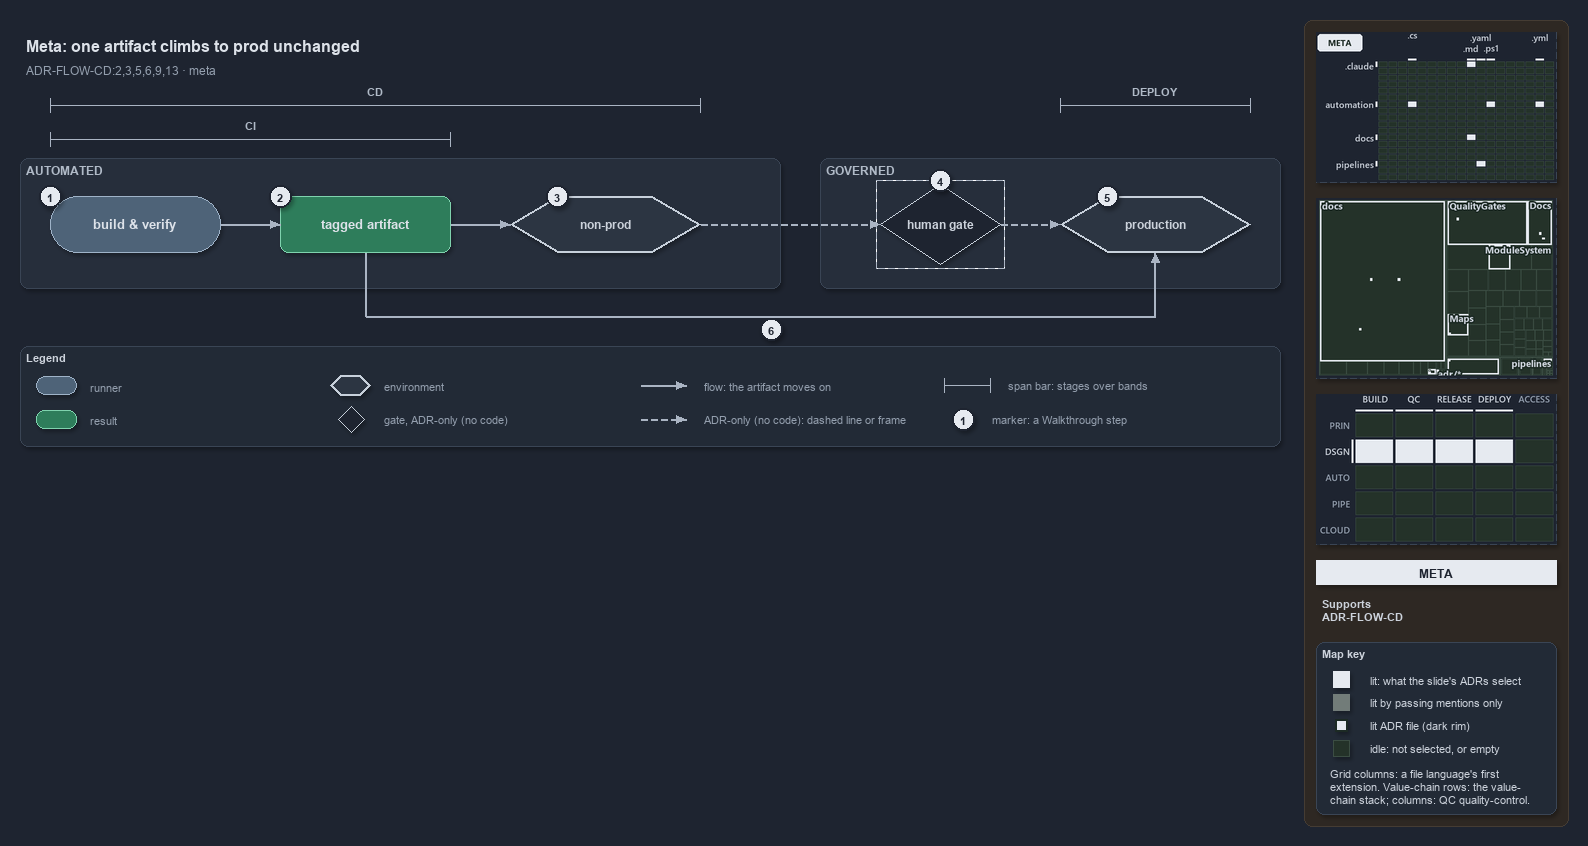

The diagram above was exported from draw.io. Its source (the exported page's mxGraphModel, read from the mxfile embedded in the PNG):
<mxGraphModel dx="1024" dy="768" grid="0" gridSize="10" guides="1" tooltips="1" connect="1" arrows="1" fold="1" page="1" pageScale="1" pageWidth="1572" pageHeight="600" background="#1E2430" math="0" shadow="1">
  <root>
    <mxCell id="0" />
    <mxCell id="1" parent="0" />
    <mxCell id="sidebar-bg" value="" style="rounded=1;arcSize=2;html=1;fillColor=#2E2823;strokeColor=#453C33;shadow=0;" vertex="1" parent="1">
      <mxGeometry x="1304" y="4" width="264" height="806" as="geometry" />
    </mxCell>
    <mxCell id="title" value="Meta: one artifact climbs to prod unchanged" style="text;html=1;align=left;verticalAlign=middle;fontSize=16;fontStyle=1;fontColor=#DDE2E9;" vertex="1" parent="1">
      <mxGeometry x="20" y="14" width="1260" height="30" as="geometry" />
    </mxCell>
    <mxCell id="subtitle" value="ADR-FLOW-CD:2,3,5,6,9,13 &amp;#183; meta" style="text;html=1;align=left;verticalAlign=middle;fontSize=12;fontColor=#949FAE;" vertex="1" parent="1">
      <mxGeometry x="20" y="44" width="1240" height="20" as="geometry" />
    </mxCell>
    <mxCell id="span-cd-label" value="CD" style="text;html=1;align=center;verticalAlign=middle;fontSize=11;fontStyle=1;fontColor=#B0BAC7;labelBackgroundColor=#262E3B;" vertex="1" parent="1">
      <mxGeometry x="335" y="66" width="80" height="16" as="geometry" />
    </mxCell>
    <mxCell id="span-cd" value="" style="shape=crossbar;whiteSpace=wrap;html=1;rounded=1;fillColor=none;strokeColor=#AAB4C3;strokeWidth=1.5;" vertex="1" parent="1">
      <mxGeometry x="50" y="82" width="650" height="14" as="geometry" />
    </mxCell>
    <mxCell id="span-deploy-label" value="DEPLOY" style="text;html=1;align=center;verticalAlign=middle;fontSize=11;fontStyle=1;fontColor=#B0BAC7;labelBackgroundColor=#262E3B;" vertex="1" parent="1">
      <mxGeometry x="1115" y="66" width="80" height="16" as="geometry" />
    </mxCell>
    <mxCell id="span-deploy" value="" style="shape=crossbar;whiteSpace=wrap;html=1;rounded=1;fillColor=none;strokeColor=#AAB4C3;strokeWidth=1.5;" vertex="1" parent="1">
      <mxGeometry x="1060" y="82" width="190" height="14" as="geometry" />
    </mxCell>
    <mxCell id="span-ci-label" value="CI" style="text;html=1;align=center;verticalAlign=middle;fontSize=11;fontStyle=1;fontColor=#B0BAC7;labelBackgroundColor=#262E3B;" vertex="1" parent="1">
      <mxGeometry x="210" y="100" width="80" height="16" as="geometry" />
    </mxCell>
    <mxCell id="span-ci" value="" style="shape=crossbar;whiteSpace=wrap;html=1;rounded=1;fillColor=none;strokeColor=#AAB4C3;strokeWidth=1.5;" vertex="1" parent="1">
      <mxGeometry x="50" y="116" width="400" height="14" as="geometry" />
    </mxCell>
    <mxCell id="band-automated" value="AUTOMATED" style="rounded=1;html=1;arcSize=3;fillColor=#262E3B;strokeColor=#3A4555;verticalAlign=top;align=left;spacingLeft=8;fontStyle=1;fontSize=12;fontColor=#B0BAC7;" vertex="1" parent="1">
      <mxGeometry x="20" y="142" width="760" height="130" as="geometry" />
    </mxCell>
    <mxCell id="band-governed" value="GOVERNED" style="rounded=1;html=1;arcSize=3;fillColor=#262E3B;strokeColor=#3A4555;verticalAlign=top;align=left;spacingLeft=8;fontStyle=1;fontSize=12;fontColor=#B0BAC7;" vertex="1" parent="1">
      <mxGeometry x="820" y="142" width="460" height="130" as="geometry" />
    </mxCell>
    <mxCell id="build-verify" value="&lt;b&gt;build &amp;amp; verify&lt;/b&gt;" style="rounded=1;arcSize=50;whiteSpace=wrap;html=1;fillColor=#4E6378;strokeColor=#9FB3C8;fontSize=13;fontColor=#DDE2E9;" vertex="1" parent="1">
      <mxGeometry x="50" y="180" width="170" height="56" as="geometry" />
    </mxCell>
    <mxCell id="tagged-artifact" value="&lt;b&gt;tagged artifact&lt;/b&gt;" style="rounded=1;whiteSpace=wrap;html=1;arcSize=20;fillColor=#2E7D5B;strokeColor=#7FD3AE;fontColor=#DDE2E9;fontSize=13;" vertex="1" parent="1">
      <mxGeometry x="280" y="180" width="170" height="56" as="geometry" />
    </mxCell>
    <mxCell id="non-prod" value="&lt;b&gt;non-prod&lt;/b&gt;" style="shape=hexagon;perimeter=hexagonPerimeter2;whiteSpace=wrap;html=1;fillColor=#2C3542;strokeColor=#C7D0DB;strokeWidth=2;fontColor=#CDD3DC;fontSize=12;" vertex="1" parent="1">
      <mxGeometry x="510" y="180" width="190" height="56" as="geometry" />
    </mxCell>
    <mxCell id="human-gate" value="&lt;b&gt;human gate&lt;/b&gt;" style="rhombus;whiteSpace=wrap;html=1;fillColor=#1E2430;strokeColor=#C7D0DB;strokeWidth=1;dashed=1;fontSize=12;fontColor=#CDD3DC;" vertex="1" parent="1">
      <mxGeometry x="880" y="168" width="120" height="80" as="geometry" />
    </mxCell>
    <mxCell id="human-gate-frame" value="" style="rounded=0;html=1;fillColor=none;strokeColor=#AAB4C3;dashed=1;" vertex="1" parent="1">
      <mxGeometry x="876" y="164" width="128" height="88" as="geometry" />
    </mxCell>
    <mxCell id="production" value="&lt;b&gt;production&lt;/b&gt;" style="shape=hexagon;perimeter=hexagonPerimeter2;whiteSpace=wrap;html=1;fillColor=#2C3542;strokeColor=#C7D0DB;strokeWidth=2;fontColor=#CDD3DC;fontSize=12;" vertex="1" parent="1">
      <mxGeometry x="1060" y="180" width="190" height="56" as="geometry" />
    </mxCell>
    <mxCell id="p-edge-build-artifact-a" value="" style="text;html=1;strokeColor=none;fillColor=none;" vertex="1" parent="1">
      <mxGeometry x="220" y="208" width="1" height="1" as="geometry" />
    </mxCell>
    <mxCell id="p-edge-build-artifact-b" value="" style="text;html=1;strokeColor=none;fillColor=none;" vertex="1" parent="1">
      <mxGeometry x="280" y="208" width="1" height="1" as="geometry" />
    </mxCell>
    <mxCell id="edge-build-artifact" value="" style="edgeStyle=orthogonalEdgeStyle;rounded=1;html=1;fontSize=10;endArrow=block;strokeColor=#AAB4C3;fontColor=#CDD3DC;shadow=0;" edge="1" parent="1" source="p-edge-build-artifact-a" target="p-edge-build-artifact-b">
      <mxGeometry relative="1" as="geometry" />
    </mxCell>
    <mxCell id="p-edge-artifact-nonprod-a" value="" style="text;html=1;strokeColor=none;fillColor=none;" vertex="1" parent="1">
      <mxGeometry x="450" y="208" width="1" height="1" as="geometry" />
    </mxCell>
    <mxCell id="p-edge-artifact-nonprod-b" value="" style="text;html=1;strokeColor=none;fillColor=none;" vertex="1" parent="1">
      <mxGeometry x="510" y="208" width="1" height="1" as="geometry" />
    </mxCell>
    <mxCell id="edge-artifact-nonprod" value="" style="edgeStyle=orthogonalEdgeStyle;rounded=1;html=1;fontSize=10;endArrow=block;strokeColor=#AAB4C3;fontColor=#CDD3DC;shadow=0;" edge="1" parent="1" source="p-edge-artifact-nonprod-a" target="p-edge-artifact-nonprod-b">
      <mxGeometry relative="1" as="geometry" />
    </mxCell>
    <mxCell id="p-edge-nonprod-gate-a" value="" style="text;html=1;strokeColor=none;fillColor=none;" vertex="1" parent="1">
      <mxGeometry x="700" y="208" width="1" height="1" as="geometry" />
    </mxCell>
    <mxCell id="p-edge-nonprod-gate-b" value="" style="text;html=1;strokeColor=none;fillColor=none;" vertex="1" parent="1">
      <mxGeometry x="880" y="208" width="1" height="1" as="geometry" />
    </mxCell>
    <mxCell id="edge-nonprod-gate" value="" style="edgeStyle=orthogonalEdgeStyle;rounded=1;html=1;fontSize=10;endArrow=block;strokeColor=#AAB4C3;dashed=1;fontColor=#CDD3DC;shadow=0;" edge="1" parent="1" source="p-edge-nonprod-gate-a" target="p-edge-nonprod-gate-b">
      <mxGeometry relative="1" as="geometry" />
    </mxCell>
    <mxCell id="p-edge-gate-production-a" value="" style="text;html=1;strokeColor=none;fillColor=none;" vertex="1" parent="1">
      <mxGeometry x="1000" y="208" width="1" height="1" as="geometry" />
    </mxCell>
    <mxCell id="p-edge-gate-production-b" value="" style="text;html=1;strokeColor=none;fillColor=none;" vertex="1" parent="1">
      <mxGeometry x="1060" y="208" width="1" height="1" as="geometry" />
    </mxCell>
    <mxCell id="edge-gate-production" value="" style="edgeStyle=orthogonalEdgeStyle;rounded=1;html=1;fontSize=10;endArrow=block;strokeColor=#AAB4C3;dashed=1;fontColor=#CDD3DC;shadow=0;" edge="1" parent="1" source="p-edge-gate-production-a" target="p-edge-gate-production-b">
      <mxGeometry relative="1" as="geometry" />
    </mxCell>
    <mxCell id="p-edge-artifact-production-1-a" value="" style="text;html=1;strokeColor=none;fillColor=none;" vertex="1" parent="1">
      <mxGeometry x="365" y="236" width="1" height="1" as="geometry" />
    </mxCell>
    <mxCell id="p-edge-artifact-production-1-b" value="" style="text;html=1;strokeColor=none;fillColor=none;" vertex="1" parent="1">
      <mxGeometry x="365" y="300" width="1" height="1" as="geometry" />
    </mxCell>
    <mxCell id="edge-artifact-production-1" value="" style="edgeStyle=orthogonalEdgeStyle;rounded=1;html=1;fontSize=10;endArrow=none;strokeColor=#AAB4C3;fontColor=#CDD3DC;shadow=0;" edge="1" parent="1" source="p-edge-artifact-production-1-a" target="p-edge-artifact-production-1-b">
      <mxGeometry relative="1" as="geometry" />
    </mxCell>
    <mxCell id="p-edge-artifact-production-2-a" value="" style="text;html=1;strokeColor=none;fillColor=none;" vertex="1" parent="1">
      <mxGeometry x="365" y="300" width="1" height="1" as="geometry" />
    </mxCell>
    <mxCell id="p-edge-artifact-production-2-b" value="" style="text;html=1;strokeColor=none;fillColor=none;" vertex="1" parent="1">
      <mxGeometry x="1155" y="300" width="1" height="1" as="geometry" />
    </mxCell>
    <mxCell id="edge-artifact-production-2" value="" style="edgeStyle=orthogonalEdgeStyle;rounded=1;html=1;fontSize=10;endArrow=none;strokeColor=#AAB4C3;fontColor=#CDD3DC;shadow=0;" edge="1" parent="1" source="p-edge-artifact-production-2-a" target="p-edge-artifact-production-2-b">
      <mxGeometry relative="1" as="geometry" />
    </mxCell>
    <mxCell id="p-edge-artifact-production-a" value="" style="text;html=1;strokeColor=none;fillColor=none;" vertex="1" parent="1">
      <mxGeometry x="1155" y="300" width="1" height="1" as="geometry" />
    </mxCell>
    <mxCell id="p-edge-artifact-production-b" value="" style="text;html=1;strokeColor=none;fillColor=none;" vertex="1" parent="1">
      <mxGeometry x="1155" y="236" width="1" height="1" as="geometry" />
    </mxCell>
    <mxCell id="edge-artifact-production" value="" style="edgeStyle=orthogonalEdgeStyle;rounded=1;html=1;fontSize=10;endArrow=block;strokeColor=#AAB4C3;fontColor=#CDD3DC;shadow=0;" edge="1" parent="1" source="p-edge-artifact-production-a" target="p-edge-artifact-production-b">
      <mxGeometry relative="1" as="geometry" />
    </mxCell>
    <mxCell id="mark-1" value="1" style="ellipse;html=1;fillColor=#E6EAF0;strokeColor=#1E2430;strokeWidth=2;fontColor=#1E2430;fontStyle=1;fontSize=11;" vertex="1" parent="1">
      <mxGeometry x="39" y="169" width="22" height="22" as="geometry" />
    </mxCell>
    <mxCell id="mark-2" value="2" style="ellipse;html=1;fillColor=#E6EAF0;strokeColor=#1E2430;strokeWidth=2;fontColor=#1E2430;fontStyle=1;fontSize=11;" vertex="1" parent="1">
      <mxGeometry x="269" y="169" width="22" height="22" as="geometry" />
    </mxCell>
    <mxCell id="mark-3" value="3" style="ellipse;html=1;fillColor=#E6EAF0;strokeColor=#1E2430;strokeWidth=2;fontColor=#1E2430;fontStyle=1;fontSize=11;" vertex="1" parent="1">
      <mxGeometry x="546" y="169" width="22" height="22" as="geometry" />
    </mxCell>
    <mxCell id="mark-4" value="4" style="ellipse;html=1;fillColor=#E6EAF0;strokeColor=#1E2430;strokeWidth=2;fontColor=#1E2430;fontStyle=1;fontSize=11;" vertex="1" parent="1">
      <mxGeometry x="929" y="153" width="22" height="22" as="geometry" />
    </mxCell>
    <mxCell id="mark-5" value="5" style="ellipse;html=1;fillColor=#E6EAF0;strokeColor=#1E2430;strokeWidth=2;fontColor=#1E2430;fontStyle=1;fontSize=11;" vertex="1" parent="1">
      <mxGeometry x="1096" y="169" width="22" height="22" as="geometry" />
    </mxCell>
    <mxCell id="mark-6" value="6" style="ellipse;html=1;fillColor=#E6EAF0;strokeColor=#1E2430;strokeWidth=2;fontColor=#1E2430;fontStyle=1;fontSize=11;" vertex="1" parent="1">
      <mxGeometry x="760" y="302" width="22" height="22" as="geometry" />
    </mxCell>
    <mxCell id="legend" value="&lt;b&gt;Legend&lt;/b&gt;" style="rounded=1;whiteSpace=wrap;html=1;arcSize=6;fillColor=#222A36;strokeColor=#3A4555;align=left;verticalAlign=top;spacing=8;fontSize=11;fontColor=#CDD3DC;" vertex="1" parent="1">
      <mxGeometry x="20" y="330" width="1260" height="100" as="geometry" />
    </mxCell>
    <mxCell id="legend-0" value="" style="rounded=1;arcSize=50;whiteSpace=wrap;html=1;fillColor=#4E6378;strokeColor=#9FB3C8;fontColor=#DDE2E9;" vertex="1" parent="1">
      <mxGeometry x="36" y="360" width="40" height="18" as="geometry" />
    </mxCell>
    <mxCell id="legend-0-text" value="runner" style="text;html=1;align=left;verticalAlign=middle;fontSize=11;fontColor=#949FAE;" vertex="1" parent="1">
      <mxGeometry x="84" y="359" width="270" height="20" as="geometry" />
    </mxCell>
    <mxCell id="legend-1" value="" style="rounded=1;whiteSpace=wrap;html=1;arcSize=20;fillColor=#2E7D5B;strokeColor=#7FD3AE;" vertex="1" parent="1">
      <mxGeometry x="36" y="394" width="40" height="18" as="geometry" />
    </mxCell>
    <mxCell id="legend-1-text" value="result" style="text;html=1;align=left;verticalAlign=middle;fontSize=11;fontColor=#949FAE;" vertex="1" parent="1">
      <mxGeometry x="84" y="393" width="270" height="20" as="geometry" />
    </mxCell>
    <mxCell id="legend-2" value="" style="shape=hexagon;perimeter=hexagonPerimeter2;whiteSpace=wrap;html=1;fillColor=#2C3542;strokeColor=#C7D0DB;strokeWidth=2;fontColor=#CDD3DC;" vertex="1" parent="1">
      <mxGeometry x="330" y="359" width="40" height="20" as="geometry" />
    </mxCell>
    <mxCell id="legend-2-text" value="environment" style="text;html=1;align=left;verticalAlign=middle;fontSize=11;fontColor=#949FAE;" vertex="1" parent="1">
      <mxGeometry x="378" y="359" width="270" height="20" as="geometry" />
    </mxCell>
    <mxCell id="legend-3" value="" style="rhombus;whiteSpace=wrap;html=1;fillColor=#1E2430;strokeColor=#C7D0DB;strokeWidth=1;dashed=1;fontColor=#CDD3DC;" vertex="1" parent="1">
      <mxGeometry x="338" y="390" width="26" height="26" as="geometry" />
    </mxCell>
    <mxCell id="legend-3-text" value="gate, ADR-only (no code)" style="text;html=1;align=left;verticalAlign=middle;fontSize=11;fontColor=#949FAE;" vertex="1" parent="1">
      <mxGeometry x="378" y="393" width="270" height="20" as="geometry" />
    </mxCell>
    <mxCell id="p-legend-4-a" value="" style="text;html=1;strokeColor=none;fillColor=none;" vertex="1" parent="1">
      <mxGeometry x="640" y="369" width="1" height="1" as="geometry" />
    </mxCell>
    <mxCell id="p-legend-4-b" value="" style="text;html=1;strokeColor=none;fillColor=none;" vertex="1" parent="1">
      <mxGeometry x="686" y="369" width="1" height="1" as="geometry" />
    </mxCell>
    <mxCell id="legend-4" value="" style="edgeStyle=orthogonalEdgeStyle;rounded=1;html=1;fontSize=10;endArrow=block;strokeColor=#AAB4C3;fontColor=#CDD3DC;shadow=0;" edge="1" parent="1" source="p-legend-4-a" target="p-legend-4-b">
      <mxGeometry relative="1" as="geometry" />
    </mxCell>
    <mxCell id="legend-4-text" value="flow: the artifact moves on" style="text;html=1;align=left;verticalAlign=middle;fontSize=11;fontColor=#949FAE;" vertex="1" parent="1">
      <mxGeometry x="698" y="359" width="270" height="20" as="geometry" />
    </mxCell>
    <mxCell id="p-legend-5-a" value="" style="text;html=1;strokeColor=none;fillColor=none;" vertex="1" parent="1">
      <mxGeometry x="640" y="403" width="1" height="1" as="geometry" />
    </mxCell>
    <mxCell id="p-legend-5-b" value="" style="text;html=1;strokeColor=none;fillColor=none;" vertex="1" parent="1">
      <mxGeometry x="686" y="403" width="1" height="1" as="geometry" />
    </mxCell>
    <mxCell id="legend-5" value="" style="edgeStyle=orthogonalEdgeStyle;rounded=1;html=1;fontSize=10;endArrow=block;strokeColor=#AAB4C3;dashed=1;fontColor=#CDD3DC;shadow=0;" edge="1" parent="1" source="p-legend-5-a" target="p-legend-5-b">
      <mxGeometry relative="1" as="geometry" />
    </mxCell>
    <mxCell id="legend-5-text" value="ADR-only (no code): dashed line or frame" style="text;html=1;align=left;verticalAlign=middle;fontSize=11;fontColor=#949FAE;" vertex="1" parent="1">
      <mxGeometry x="698" y="393" width="270" height="20" as="geometry" />
    </mxCell>
    <mxCell id="legend-6" value="" style="shape=crossbar;whiteSpace=wrap;html=1;rounded=1;fillColor=none;strokeColor=#AAB4C3;strokeWidth=1.5;" vertex="1" parent="1">
      <mxGeometry x="944" y="362" width="46" height="14" as="geometry" />
    </mxCell>
    <mxCell id="legend-6-text" value="span bar: stages over bands" style="text;html=1;align=left;verticalAlign=middle;fontSize=11;fontColor=#949FAE;" vertex="1" parent="1">
      <mxGeometry x="1002" y="359" width="320" height="20" as="geometry" />
    </mxCell>
    <mxCell id="legend-7" value="1" style="ellipse;html=1;fillColor=#E6EAF0;strokeColor=#1E2430;strokeWidth=2;fontColor=#1E2430;fontStyle=1;fontSize=11;" vertex="1" parent="1">
      <mxGeometry x="952" y="392" width="22" height="22" as="geometry" />
    </mxCell>
    <mxCell id="legend-7-text" value="marker: a Walkthrough step" style="text;html=1;align=left;verticalAlign=middle;fontSize=11;fontColor=#949FAE;" vertex="1" parent="1">
      <mxGeometry x="986" y="393" width="320" height="20" as="geometry" />
    </mxCell>
    <mxCell id="minimap-grid" value="" style="shape=image;html=1;imageAspect=0;aspect=fixed;verticalLabelPosition=bottom;strokeColor=#3A4555;dashed=1;fillColor=#222A36;image=data:image/png,(base64 omitted: 11992 chars);" vertex="1" parent="1">
      <mxGeometry x="1316" y="16" width="240" height="150" as="geometry" />
    </mxCell>
    <mxCell id="minimap-tree" value="" style="shape=image;html=1;imageAspect=0;aspect=fixed;verticalLabelPosition=bottom;strokeColor=#3A4555;dashed=1;fillColor=#222A36;image=data:image/png,(base64 omitted: 19448 chars);" vertex="1" parent="1">
      <mxGeometry x="1316" y="182" width="240" height="180" as="geometry" />
    </mxCell>
    <mxCell id="minimap-chain" value="" style="shape=image;html=1;imageAspect=0;aspect=fixed;verticalLabelPosition=bottom;strokeColor=#3A4555;dashed=1;fillColor=#222A36;image=data:image/png,(base64 omitted: 13300 chars);" vertex="1" parent="1">
      <mxGeometry x="1316" y="378" width="240" height="150" as="geometry" />
    </mxCell>
    <mxCell id="lens-badge" value="META" style="rounded=0;whiteSpace=wrap;html=1;align=center;verticalAlign=middle;fontSize=12;fontStyle=1;fontColor=#1E2430;fillColor=#E6EAF0;strokeColor=none;" vertex="1" parent="1">
      <mxGeometry x="1316" y="544" width="240" height="24" as="geometry" />
    </mxCell>
    <mxCell id="supports" value="&lt;b&gt;Supports&lt;/b&gt;&lt;br&gt;ADR-FLOW-CD" style="text;html=1;whiteSpace=wrap;align=left;verticalAlign=top;fontSize=11;fontColor=#CDD3DC;" vertex="1" parent="1">
      <mxGeometry x="1316" y="576" width="240" height="38" as="geometry" />
    </mxCell>
    <mxCell id="mapkey" value="&lt;b&gt;Map key&lt;/b&gt;" style="rounded=1;arcSize=6;whiteSpace=wrap;html=1;align=left;verticalAlign=top;fontSize=11;fontColor=#CDD3DC;fillColor=#222A36;strokeColor=#3A4555;spacingLeft=8;spacingTop=2;" vertex="1" parent="1">
      <mxGeometry x="1316" y="626" width="240" height="172" as="geometry" />
    </mxCell>
    <mxCell id="mapkey-lit" value="" style="rounded=0;html=1;fillColor=#E6EAF0;strokeColor=#E6EAF0;" vertex="1" parent="1">
      <mxGeometry x="1333.0" y="655.0" width="16" height="16" as="geometry" />
    </mxCell>
    <mxCell id="mapkey-lit-text" value="lit: what the slide's ADRs select" style="text;html=1;align=left;verticalAlign=middle;fontSize=11;fontColor=#CDD3DC;" vertex="1" parent="1">
      <mxGeometry x="1364" y="653" width="184" height="20" as="geometry" />
    </mxCell>
    <mxCell id="mapkey-touched" value="" style="rounded=0;html=1;fillColor=#727C79;strokeColor=#727C79;" vertex="1" parent="1">
      <mxGeometry x="1333.0" y="678.0" width="16" height="16" as="geometry" />
    </mxCell>
    <mxCell id="mapkey-touched-text" value="lit by passing mentions only" style="text;html=1;align=left;verticalAlign=middle;fontSize=11;fontColor=#CDD3DC;" vertex="1" parent="1">
      <mxGeometry x="1364" y="676" width="184" height="20" as="geometry" />
    </mxCell>
    <mxCell id="mapkey-adr" value="" style="rounded=0;html=1;fillColor=#E6EAF0;strokeColor=#1C2A24;strokeWidth=2;" vertex="1" parent="1">
      <mxGeometry x="1335.0" y="703.0" width="12" height="12" as="geometry" />
    </mxCell>
    <mxCell id="mapkey-adr-text" value="lit ADR file (dark rim)" style="text;html=1;align=left;verticalAlign=middle;fontSize=11;fontColor=#CDD3DC;" vertex="1" parent="1">
      <mxGeometry x="1364" y="699" width="184" height="20" as="geometry" />
    </mxCell>
    <mxCell id="mapkey-idle" value="" style="rounded=0;html=1;fillColor=#243229;strokeColor=#3B4D43;" vertex="1" parent="1">
      <mxGeometry x="1333.0" y="724.0" width="16" height="16" as="geometry" />
    </mxCell>
    <mxCell id="mapkey-idle-text" value="idle: not selected, or empty" style="text;html=1;align=left;verticalAlign=middle;fontSize=11;fontColor=#CDD3DC;" vertex="1" parent="1">
      <mxGeometry x="1364" y="722" width="184" height="20" as="geometry" />
    </mxCell>
    <mxCell id="mapkey-codes" value="Grid columns: a file language's first&lt;br&gt;extension. Value-chain rows: the value-&lt;br&gt;chain stack; columns: QC quality-control." style="text;html=1;align=left;verticalAlign=top;whiteSpace=wrap;fontSize=11;fontColor=#CDD3DC;" vertex="1" parent="1">
      <mxGeometry x="1324" y="746" width="224" height="46" as="geometry" />
    </mxCell>
  </root>
</mxGraphModel>